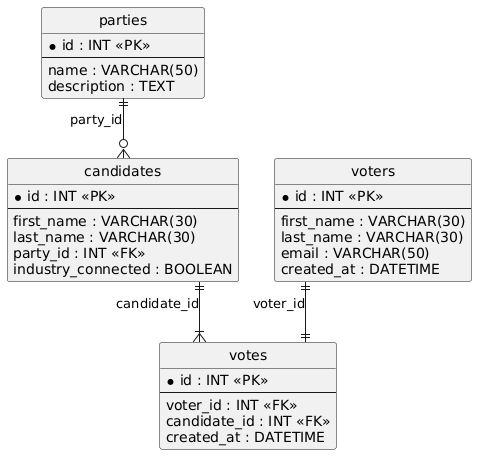

The diagram above was rendered by PlantUML. Its source (embedded in the PNG):
@startuml
hide circle
skinparam linetype ortho

entity "parties" as parties {
  * id : INT <<PK>>
  --
  name : VARCHAR(50)
  description : TEXT
}

entity "candidates" as candidates {
  * id : INT <<PK>>
  --
  first_name : VARCHAR(30)
  last_name : VARCHAR(30)
  party_id : INT <<FK>>
  industry_connected : BOOLEAN
}

entity "voters" as voters {
  * id : INT <<PK>>
  --
  first_name : VARCHAR(30)
  last_name : VARCHAR(30)
  email : VARCHAR(50)
  created_at : DATETIME
}

entity "votes" as votes {
  * id : INT <<PK>>
  --
  voter_id : INT <<FK>>
  candidate_id : INT <<FK>>
  created_at : DATETIME
}

parties ||--o{ candidates : "party_id"
voters ||--|| votes : "voter_id"
candidates ||--|{ votes : "candidate_id"
@enduml